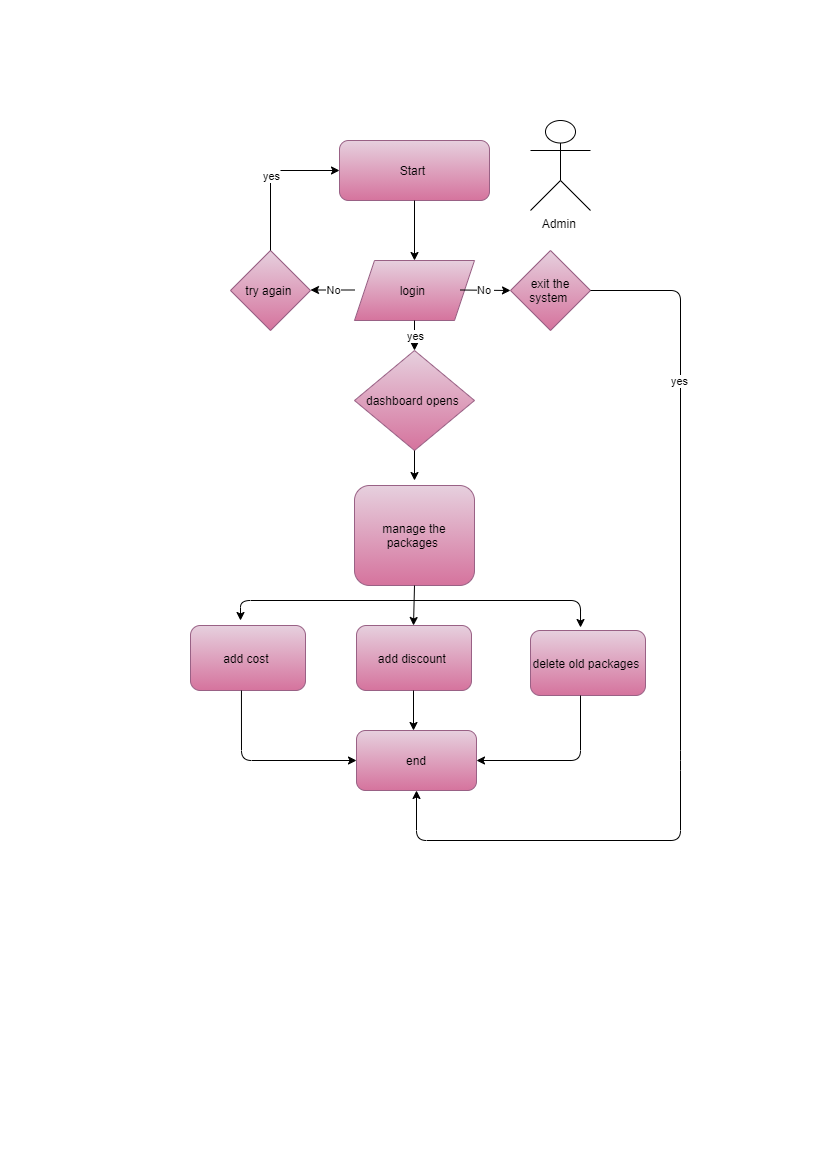

The diagram above was exported from draw.io. Its source (the exported page's mxGraphModel, read from the mxfile embedded in the PNG):
<mxGraphModel dx="700" dy="752" grid="1" gridSize="10" guides="1" tooltips="1" connect="1" arrows="1" fold="1" page="1" pageScale="1" pageWidth="827" pageHeight="1169" math="0" shadow="0">
  <root>
    <mxCell id="0" />
    <mxCell id="1" parent="0" />
    <mxCell id="1SnQHFpbAJcvTiPVLVqy-3" value="Start&amp;nbsp;" style="rounded=1;whiteSpace=wrap;html=1;fillColor=#e6d0de;strokeColor=#996185;gradientColor=#d5739d;" vertex="1" parent="1">
      <mxGeometry x="339" y="140" width="150" height="60" as="geometry" />
    </mxCell>
    <mxCell id="1SnQHFpbAJcvTiPVLVqy-11" value="" style="endArrow=classic;html=1;" edge="1" parent="1">
      <mxGeometry width="50" height="50" relative="1" as="geometry">
        <mxPoint x="414" y="200" as="sourcePoint" />
        <mxPoint x="414" y="260" as="targetPoint" />
      </mxGeometry>
    </mxCell>
    <mxCell id="1SnQHFpbAJcvTiPVLVqy-25" value="Admin&amp;nbsp;" style="shape=umlActor;verticalLabelPosition=bottom;verticalAlign=top;html=1;outlineConnect=0;" vertex="1" parent="1">
      <mxGeometry x="530" y="120" width="60" height="90" as="geometry" />
    </mxCell>
    <mxCell id="1SnQHFpbAJcvTiPVLVqy-56" value="login&amp;nbsp;" style="shape=parallelogram;perimeter=parallelogramPerimeter;whiteSpace=wrap;html=1;fixedSize=1;fillColor=#e6d0de;strokeColor=#996185;gradientColor=#d5739d;" vertex="1" parent="1">
      <mxGeometry x="354" y="260" width="120" height="60" as="geometry" />
    </mxCell>
    <mxCell id="1SnQHFpbAJcvTiPVLVqy-57" value="try again&amp;nbsp;" style="rhombus;whiteSpace=wrap;html=1;fillColor=#e6d0de;strokeColor=#996185;gradientColor=#d5739d;" vertex="1" parent="1">
      <mxGeometry x="230" y="250" width="80" height="80" as="geometry" />
    </mxCell>
    <mxCell id="1SnQHFpbAJcvTiPVLVqy-58" value="exit the system&amp;nbsp;" style="rhombus;whiteSpace=wrap;html=1;gradientColor=#d5739d;fillColor=#e6d0de;strokeColor=#996185;" vertex="1" parent="1">
      <mxGeometry x="510" y="250" width="80" height="80" as="geometry" />
    </mxCell>
    <mxCell id="1SnQHFpbAJcvTiPVLVqy-59" value="" style="endArrow=classic;html=1;" edge="1" parent="1">
      <mxGeometry relative="1" as="geometry">
        <mxPoint x="460" y="289.5" as="sourcePoint" />
        <mxPoint x="510" y="290" as="targetPoint" />
      </mxGeometry>
    </mxCell>
    <mxCell id="1SnQHFpbAJcvTiPVLVqy-60" value="No&amp;nbsp;" style="edgeLabel;resizable=0;html=1;align=center;verticalAlign=middle;" connectable="0" vertex="1" parent="1SnQHFpbAJcvTiPVLVqy-59">
      <mxGeometry relative="1" as="geometry" />
    </mxCell>
    <mxCell id="1SnQHFpbAJcvTiPVLVqy-61" value="" style="endArrow=classic;html=1;" edge="1" parent="1">
      <mxGeometry relative="1" as="geometry">
        <mxPoint x="354" y="289.5" as="sourcePoint" />
        <mxPoint x="310" y="289.5" as="targetPoint" />
      </mxGeometry>
    </mxCell>
    <mxCell id="1SnQHFpbAJcvTiPVLVqy-62" value="No" style="edgeLabel;resizable=0;html=1;align=center;verticalAlign=middle;" connectable="0" vertex="1" parent="1SnQHFpbAJcvTiPVLVqy-61">
      <mxGeometry relative="1" as="geometry" />
    </mxCell>
    <mxCell id="1SnQHFpbAJcvTiPVLVqy-63" value="" style="endArrow=classic;html=1;entryX=0;entryY=0.5;entryDx=0;entryDy=0;" edge="1" parent="1" target="1SnQHFpbAJcvTiPVLVqy-3">
      <mxGeometry relative="1" as="geometry">
        <mxPoint x="270" y="250" as="sourcePoint" />
        <mxPoint x="260" y="170" as="targetPoint" />
        <Array as="points">
          <mxPoint x="270" y="170" />
        </Array>
      </mxGeometry>
    </mxCell>
    <mxCell id="1SnQHFpbAJcvTiPVLVqy-64" value="yes" style="edgeLabel;resizable=0;html=1;align=center;verticalAlign=middle;" connectable="0" vertex="1" parent="1SnQHFpbAJcvTiPVLVqy-63">
      <mxGeometry relative="1" as="geometry" />
    </mxCell>
    <mxCell id="1SnQHFpbAJcvTiPVLVqy-65" value="" style="endArrow=classic;html=1;" edge="1" parent="1">
      <mxGeometry relative="1" as="geometry">
        <mxPoint x="414" y="320" as="sourcePoint" />
        <mxPoint x="414" y="350" as="targetPoint" />
      </mxGeometry>
    </mxCell>
    <mxCell id="1SnQHFpbAJcvTiPVLVqy-66" value="yes" style="edgeLabel;resizable=0;html=1;align=center;verticalAlign=middle;" connectable="0" vertex="1" parent="1SnQHFpbAJcvTiPVLVqy-65">
      <mxGeometry relative="1" as="geometry" />
    </mxCell>
    <mxCell id="1SnQHFpbAJcvTiPVLVqy-67" value="dashboard opens&amp;nbsp;" style="rhombus;whiteSpace=wrap;html=1;gradientColor=#d5739d;fillColor=#e6d0de;strokeColor=#996185;" vertex="1" parent="1">
      <mxGeometry x="354" y="350" width="120" height="100" as="geometry" />
    </mxCell>
    <mxCell id="1SnQHFpbAJcvTiPVLVqy-69" style="edgeStyle=orthogonalEdgeStyle;rounded=0;orthogonalLoop=1;jettySize=auto;html=1;exitX=0.5;exitY=1;exitDx=0;exitDy=0;" edge="1" parent="1">
      <mxGeometry relative="1" as="geometry">
        <mxPoint x="414" y="584.5" as="sourcePoint" />
        <mxPoint x="414" y="584.5" as="targetPoint" />
      </mxGeometry>
    </mxCell>
    <mxCell id="1SnQHFpbAJcvTiPVLVqy-74" value="manage the packages&amp;nbsp;" style="rounded=1;whiteSpace=wrap;html=1;gradientColor=#d5739d;fillColor=#e6d0de;strokeColor=#996185;" vertex="1" parent="1">
      <mxGeometry x="354" y="485" width="120" height="100" as="geometry" />
    </mxCell>
    <mxCell id="1SnQHFpbAJcvTiPVLVqy-77" value="end" style="rounded=1;whiteSpace=wrap;html=1;gradientColor=#d5739d;fillColor=#e6d0de;strokeColor=#996185;" vertex="1" parent="1">
      <mxGeometry x="356" y="730" width="120" height="60" as="geometry" />
    </mxCell>
    <mxCell id="1SnQHFpbAJcvTiPVLVqy-82" value="" style="endArrow=classic;html=1;exitX=1;exitY=0.5;exitDx=0;exitDy=0;entryX=0.5;entryY=1;entryDx=0;entryDy=0;" edge="1" parent="1" source="1SnQHFpbAJcvTiPVLVqy-58" target="1SnQHFpbAJcvTiPVLVqy-77">
      <mxGeometry width="50" height="50" relative="1" as="geometry">
        <mxPoint x="620" y="390" as="sourcePoint" />
        <mxPoint x="420" y="830" as="targetPoint" />
        <Array as="points">
          <mxPoint x="680" y="290" />
          <mxPoint x="680" y="760" />
          <mxPoint x="680" y="840" />
          <mxPoint x="416" y="840" />
        </Array>
      </mxGeometry>
    </mxCell>
    <mxCell id="1SnQHFpbAJcvTiPVLVqy-84" value="yes" style="edgeLabel;html=1;align=center;verticalAlign=middle;resizable=0;points=[];" vertex="1" connectable="0" parent="1SnQHFpbAJcvTiPVLVqy-82">
      <mxGeometry x="-0.6235" y="-2" relative="1" as="geometry">
        <mxPoint as="offset" />
      </mxGeometry>
    </mxCell>
    <mxCell id="1SnQHFpbAJcvTiPVLVqy-91" value="add discount&amp;nbsp;" style="rounded=1;whiteSpace=wrap;html=1;gradientColor=#d5739d;fillColor=#e6d0de;strokeColor=#996185;" vertex="1" parent="1">
      <mxGeometry x="356" y="625" width="115" height="65" as="geometry" />
    </mxCell>
    <mxCell id="1SnQHFpbAJcvTiPVLVqy-92" value="add cost&amp;nbsp;" style="rounded=1;whiteSpace=wrap;html=1;gradientColor=#d5739d;fillColor=#e6d0de;strokeColor=#996185;" vertex="1" parent="1">
      <mxGeometry x="190" y="625" width="115" height="65" as="geometry" />
    </mxCell>
    <mxCell id="1SnQHFpbAJcvTiPVLVqy-93" value="delete old packages&amp;nbsp;" style="rounded=1;whiteSpace=wrap;html=1;gradientColor=#d5739d;fillColor=#e6d0de;strokeColor=#996185;" vertex="1" parent="1">
      <mxGeometry x="530" y="630" width="115" height="65" as="geometry" />
    </mxCell>
    <mxCell id="1SnQHFpbAJcvTiPVLVqy-94" value="" style="endArrow=classic;html=1;exitX=0.5;exitY=1;exitDx=0;exitDy=0;" edge="1" parent="1" source="1SnQHFpbAJcvTiPVLVqy-67">
      <mxGeometry width="50" height="50" relative="1" as="geometry">
        <mxPoint x="320" y="530" as="sourcePoint" />
        <mxPoint x="414" y="480" as="targetPoint" />
      </mxGeometry>
    </mxCell>
    <mxCell id="1SnQHFpbAJcvTiPVLVqy-95" value="" style="endArrow=classic;html=1;exitX=0.5;exitY=1;exitDx=0;exitDy=0;" edge="1" parent="1" source="1SnQHFpbAJcvTiPVLVqy-74">
      <mxGeometry width="50" height="50" relative="1" as="geometry">
        <mxPoint x="413" y="590" as="sourcePoint" />
        <mxPoint x="413" y="625" as="targetPoint" />
      </mxGeometry>
    </mxCell>
    <mxCell id="1SnQHFpbAJcvTiPVLVqy-96" value="" style="endArrow=classic;startArrow=classic;html=1;entryX=0.435;entryY=-0.046;entryDx=0;entryDy=0;entryPerimeter=0;" edge="1" parent="1" target="1SnQHFpbAJcvTiPVLVqy-93">
      <mxGeometry width="50" height="50" relative="1" as="geometry">
        <mxPoint x="240" y="620" as="sourcePoint" />
        <mxPoint x="620" y="620" as="targetPoint" />
        <Array as="points">
          <mxPoint x="240" y="600" />
          <mxPoint x="580" y="600" />
        </Array>
      </mxGeometry>
    </mxCell>
    <mxCell id="1SnQHFpbAJcvTiPVLVqy-99" value="" style="endArrow=classic;html=1;" edge="1" parent="1">
      <mxGeometry width="50" height="50" relative="1" as="geometry">
        <mxPoint x="413" y="690" as="sourcePoint" />
        <mxPoint x="413" y="730" as="targetPoint" />
      </mxGeometry>
    </mxCell>
    <mxCell id="1SnQHFpbAJcvTiPVLVqy-100" value="" style="endArrow=classic;html=1;exitX=0.443;exitY=1;exitDx=0;exitDy=0;exitPerimeter=0;entryX=0;entryY=0.5;entryDx=0;entryDy=0;" edge="1" parent="1" source="1SnQHFpbAJcvTiPVLVqy-92" target="1SnQHFpbAJcvTiPVLVqy-77">
      <mxGeometry width="50" height="50" relative="1" as="geometry">
        <mxPoint x="230" y="720" as="sourcePoint" />
        <mxPoint x="350" y="760" as="targetPoint" />
        <Array as="points">
          <mxPoint x="241" y="760" />
        </Array>
      </mxGeometry>
    </mxCell>
    <mxCell id="1SnQHFpbAJcvTiPVLVqy-101" value="" style="endArrow=classic;html=1;exitX=0.443;exitY=1;exitDx=0;exitDy=0;exitPerimeter=0;entryX=1;entryY=0.5;entryDx=0;entryDy=0;" edge="1" parent="1" target="1SnQHFpbAJcvTiPVLVqy-77">
      <mxGeometry width="50" height="50" relative="1" as="geometry">
        <mxPoint x="579.9950000000001" y="695" as="sourcePoint" />
        <mxPoint x="695.05" y="765" as="targetPoint" />
        <Array as="points">
          <mxPoint x="580" y="760" />
        </Array>
      </mxGeometry>
    </mxCell>
  </root>
</mxGraphModel>